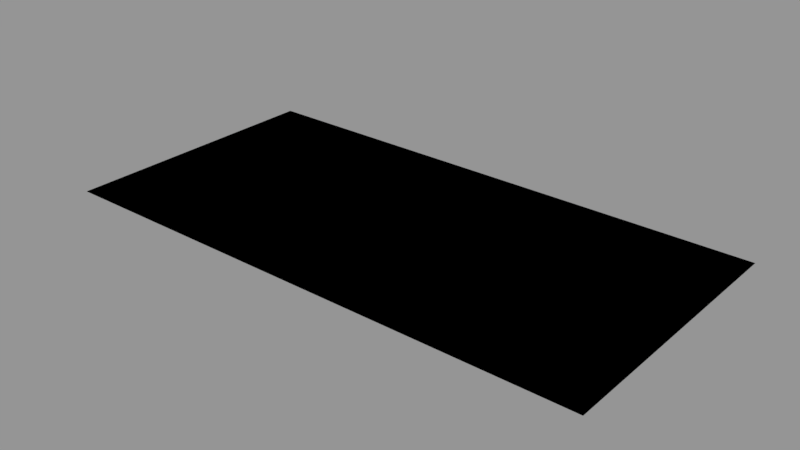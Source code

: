 # Source: test.blend  (saved by Blender 2.79.0; exported with 4.5.12 LTS)
import bpy
from mathutils import Matrix  # noqa: F401  (used for matrix-valued properties, if any)

bpy.ops.wm.read_factory_settings(use_empty=True)
scene = bpy.context.scene
scene.name = 'Scene'

# ---- collections
col_collection_1 = bpy.data.collections.new('Collection 1'); scene.collection.children.link(col_collection_1)

# ---- materials (node trees are filled in below, after node groups)
mat_material_001 = bpy.data.materials.new('Material.001')
mat_material_001.alpha_threshold = 0.0
mat_material_001.use_transparent_shadow = False
mat_material_001.preview_render_type = 'FLAT'
mat_material_001.diffuse_color = (0.0, 0.0, 0.0, 1.0)
mat_material_001.roughness = 0.5

# ---- material node trees

# ---- meshes
me_plane = bpy.data.meshes.new('Plane')
me_plane.from_pydata([(-1.0, -1.0, 0.0), (1.0, -1.0, 0.0), (-1.0, 1.0, 0.0), (1.0, 1.0, 0.0)], [], [(0, 1, 3, 2)])
me_plane.materials.append(mat_material_001)
me_plane.use_remesh_preserve_volume = False
me_plane.use_remesh_preserve_attributes = False
me_plane.use_mirror_vertex_groups = False
me_plane.update()

# ---- objects
ob_plane = bpy.data.objects.new('Plane', me_plane)

# ---- transforms, parenting, visibility, modifiers, constraints
ob_plane.location = (2.658, 1.784, 2.134)
ob_plane.scale = (10.0, 5.0, 1.0)
ob_plane.lineart.crease_threshold = 0.0

# ---- collection membership
col_collection_1.objects.link(ob_plane)

# ---- scene / render settings (as saved in the file)
scene.frame_start = 1; scene.frame_end = 250; scene.frame_set(1)
scene.render.engine = 'BLENDER_EEVEE_NEXT'
scene.render.resolution_percentage = 50
scene.render.dither_intensity = 0.0
scene.cycles.use_denoising = False
scene.cycles.samples = 128
scene.cycles.sampling_pattern = 'TABULATED_SOBOL'
scene.cycles.use_adaptive_sampling = False
scene.cycles.use_light_tree = False
scene.cycles.blur_glossy = 0.0
scene.cycles.sample_clamp_indirect = 0.0
scene.view_settings.view_transform = 'Standard'
bpy.context.view_layer.update()

# ---- added for rendering (the .blend has no active camera and no usable light): camera, sun + grey world if the file has none
cam_auto = bpy.data.cameras.new('AutoCamera')
cam_auto.lens = 50.0
cam_auto.sensor_width = 36.0
cam_auto.clip_end = 1000.0
ob_auto_camera = bpy.data.objects.new('AutoCamera', cam_auto)
scene.collection.objects.link(ob_auto_camera)
ob_auto_camera.location = (23.3471, -23.0428, 18.6852)
ob_auto_camera.rotation_euler = (1.09748, -7.21219e-08, 0.694738)
scene.camera = ob_auto_camera
light_auto_sun = bpy.data.lights.new('AutoSun', 'SUN')
light_auto_sun.energy = 3.0
light_auto_sun.angle = 0.0523599
ob_auto_sun = bpy.data.objects.new('AutoSun', light_auto_sun)
scene.collection.objects.link(ob_auto_sun)
ob_auto_sun.rotation_euler = (0.872665, 0.174533, 0.523599)
if scene.world is None:
    world_auto = bpy.data.worlds.new('AutoWorld')
    world_auto.color = (0.3, 0.3, 0.3)
    scene.world = world_auto
bpy.context.view_layer.update()
